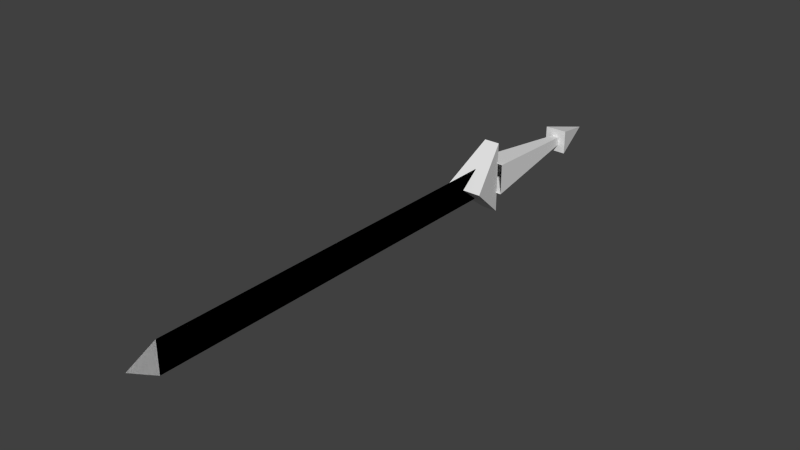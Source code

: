# Source: sword_short.blend  (saved by Blender 2.69.0; exported with 4.5.12 LTS)
import bpy
from mathutils import Matrix  # noqa: F401  (used for matrix-valued properties, if any)

bpy.ops.wm.read_factory_settings(use_empty=True)
scene = bpy.context.scene
scene.name = 'Scene'

# ---- collections
col_collection_9 = bpy.data.collections.new('Collection 9'); scene.collection.children.link(col_collection_9)

# ---- world
world_world = bpy.data.worlds.new('World'); scene.world = world_world
world_world.color = (0.05088, 0.05088, 0.05088)
world_world.use_sun_shadow = False
world_world.sun_shadow_jitter_overblur = 0.0
world_world.cycles.sampling_method = 'MANUAL'
world_world.cycles.sample_map_resolution = 256

# ---- meshes
me_mesh_it34_dmspritedef = bpy.data.meshes.new('MESH_IT34_DMSPRITEDEF')
me_mesh_it34_dmspritedef.from_pydata([(-0.002391, 0.06186, 0.2421), (-0.002391, -0.06363, 0.2421), (-0.002391, 0.06186, 1.769), (-0.002391, -0.06363, 1.769), (0.02837, -0.1435, 0.1402), (0.02837, 0.1411, 0.1402), (0.07109, -0.000883, 0.3161), (-0.03437, -0.1435, 0.1402), (-0.03437, 0.1411, 0.1402), (-0.07698, -0.000883, 0.3161), (-0.003002, 0.005953, 1.882), (-0.002391, 0.06186, 1.769), (-0.002391, -0.06363, 1.769), (0.02837, -0.1435, 0.1402), (0.02837, 0.1411, 0.1402), (0.07109, -0.000883, 0.3161), (-0.03437, -0.1435, 0.1402), (-0.03437, 0.1411, 0.1402), (-0.07698, -0.000883, 0.3161), (-0.0583, 0.0604, 0.148), (-0.003002, -0.000883, -0.4919), (-0.0583, -0.06216, 0.148), (0.05242, 0.0604, 0.148), (0.05242, -0.06216, 0.148), (-0.0583, -0.06216, 0.148), (0.05242, 0.0604, 0.148), (-0.003002, -0.000883, -0.5087), (0.04192, 0.04746, -0.3182), (-0.04792, 0.04746, -0.3182), (0.04192, -0.04922, -0.3182), (-0.04792, -0.04922, -0.3182)], [], [(6, 5, 8), (6, 8, 9), (5, 4, 7), (5, 7, 8), (4, 6, 9), (4, 9, 7), (15, 13, 14), (17, 16, 18), (2, 3, 1), (2, 1, 0), (1, 3, 2), (1, 2, 0), (12, 11, 10), (12, 10, 11), (21, 20, 23), (20, 19, 22), (19, 20, 24), (20, 25, 23), (28, 27, 26), (30, 28, 26), (29, 27, 28), (29, 28, 30), (26, 27, 29), (26, 29, 30)])
_uv = me_mesh_it34_dmspritedef.uv_layers.new(name='UVMap')
_uv.uv.foreach_set('vector', [0.5, 0.07812, 1.0, 0.3203, 1.0, 0.6797, 0.5, 0.07812, 1.0, 0.6797, 0.5, 0.9219, 1.0, 0.3203, 0.0, 0.3203, 0.0, 0.6797, 1.0, 0.3203, 0.0, 0.6797, 1.0, 0.6797, 0.0, 0.3203, 0.5, 0.07812, 0.5, 0.9219, 0.0, 0.3203, 0.5, 0.9219, 0.0, 0.6797, 0.5938, 0.5, 0.9961, 0.0, 1.0, 1.0, 1.0, 1.0, 0.9961, 0.0, 0.5938, 0.5, 1.0, 0.9414, 0.0, 0.9414, 0.0, 0.0, 1.0, 0.9414, 0.0, 0.0, 0.9961, 0.0, 0.0, 0.0, 0.0, 0.9414, 1.0, 0.9414, 0.0, 0.0, 1.0, 0.9414, 0.9961, 0.0, 0.0, 0.582, 1.0, 0.582, 0.5547, 1.0, 0.0, 0.582, 0.5547, 1.0, 1.0, 0.582, 1.5, 1.5, 0.5, -0.5, -0.5, 1.5, 0.5, -0.5, 1.5, 1.5, -0.5, 1.5, 1.5, 1.5, 0.5, -0.5, -0.5, 1.5, 0.5, -0.5, 1.5, 1.5, -0.5, 1.5, 1.0, 1.0, 1.0, 1.0, 1.0, 1.0, 1.0, 1.0, 1.0, 1.0, 1.0, 1.0, 1.0, 1.0, 1.0, 1.0, 1.0, 1.0, 1.0, 1.0, 1.0, 1.0, 1.0, 1.0, 1.0, 1.0, 1.0, 1.0, 1.0, 1.0, 1.0, 1.0, 1.0, 1.0, 1.0, 1.0])
me_mesh_it34_dmspritedef.use_remesh_preserve_volume = False
me_mesh_it34_dmspritedef.use_remesh_preserve_attributes = False
me_mesh_it34_dmspritedef.use_mirror_vertex_groups = False
me_mesh_it34_dmspritedef.update()

# ---- objects
ob_mesh_it34_dmspritedef = bpy.data.objects.new('MESH_IT34_DMSPRITEDEF', me_mesh_it34_dmspritedef)

# ---- transforms, parenting, visibility, modifiers, constraints
ob_mesh_it34_dmspritedef.location = (0.0, 0.0, 0.0)
ob_mesh_it34_dmspritedef.rotation_euler = (1.571, -0.0, 0.0)
ob_mesh_it34_dmspritedef.lineart.crease_threshold = 0.0

# ---- collection membership
col_collection_9.objects.link(ob_mesh_it34_dmspritedef)

# ---- scene / render settings (as saved in the file)
scene.frame_start = 1; scene.frame_end = 250; scene.frame_set(29)
scene.render.engine = 'BLENDER_EEVEE_NEXT'
scene.render.image_settings.color_mode = 'RGB'
scene.render.image_settings.compression = 90
scene.render.resolution_percentage = 50
scene.render.dither_intensity = 0.0
scene.cycles.use_denoising = False
scene.cycles.samples = 10
scene.cycles.sampling_pattern = 'TABULATED_SOBOL'
scene.cycles.light_sampling_threshold = 0.0
scene.cycles.use_adaptive_sampling = False
scene.cycles.use_light_tree = False
scene.cycles.blur_glossy = 0.0
scene.cycles.volume_bounces = 1
scene.cycles.pixel_filter_type = 'GAUSSIAN'
scene.cycles.sample_clamp_indirect = 0.0
scene.view_settings.view_transform = 'Standard'
bpy.context.view_layer.update()

# ---- added for rendering (the .blend has no active camera and no usable light): camera, sun
cam_auto = bpy.data.cameras.new('AutoCamera')
cam_auto.lens = 50.0
cam_auto.sensor_width = 36.0
cam_auto.clip_end = 1000.0
ob_auto_camera = bpy.data.objects.new('AutoCamera', cam_auto)
scene.collection.objects.link(ob_auto_camera)
ob_auto_camera.location = (2.22897, -3.365, 1.78434)
ob_auto_camera.rotation_euler = (1.09748, -7.21219e-08, 0.694738)
scene.camera = ob_auto_camera
light_auto_sun = bpy.data.lights.new('AutoSun', 'SUN')
light_auto_sun.energy = 3.0
light_auto_sun.angle = 0.0523599
ob_auto_sun = bpy.data.objects.new('AutoSun', light_auto_sun)
scene.collection.objects.link(ob_auto_sun)
ob_auto_sun.rotation_euler = (0.872665, 0.174533, 0.523599)
bpy.context.view_layer.update()
